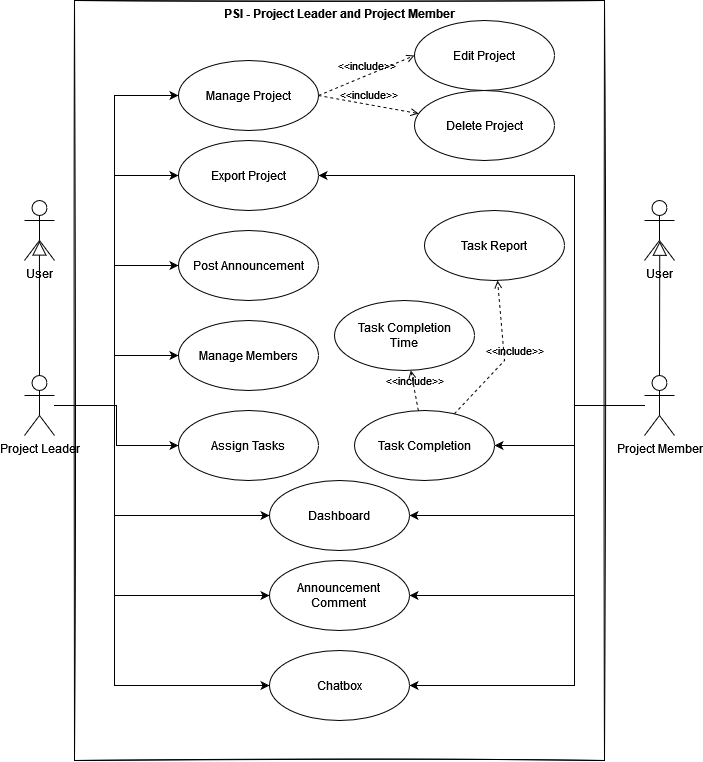

The diagram above was exported from draw.io. Its source (the exported page's mxGraphModel, read from the mxfile embedded in the PNG):
<mxGraphModel dx="388" dy="658" grid="1" gridSize="10" guides="1" tooltips="1" connect="1" arrows="1" fold="1" page="1" pageScale="1" pageWidth="827" pageHeight="1169" math="0" shadow="0">
  <root>
    <mxCell id="0" />
    <mxCell id="1" parent="0" />
    <mxCell id="POGhk0dLgYTSV-syUiXR-1" value="PSI - Project Leader and Project Member" style="shape=rect;html=1;verticalAlign=top;fontStyle=1;whiteSpace=wrap;align=center;shadow=0;sketch=1;" vertex="1" parent="1">
      <mxGeometry x="170" y="50" width="530" height="760" as="geometry" />
    </mxCell>
    <mxCell id="POGhk0dLgYTSV-syUiXR-2" value="User" style="shape=umlActor;html=1;verticalLabelPosition=bottom;verticalAlign=top;align=center;" vertex="1" parent="1">
      <mxGeometry x="120" y="250" width="30" height="60" as="geometry" />
    </mxCell>
    <mxCell id="POGhk0dLgYTSV-syUiXR-10" style="edgeStyle=orthogonalEdgeStyle;rounded=0;orthogonalLoop=1;jettySize=auto;html=1;entryX=0;entryY=0.5;entryDx=0;entryDy=0;" edge="1" parent="1" source="POGhk0dLgYTSV-syUiXR-3" target="POGhk0dLgYTSV-syUiXR-9">
      <mxGeometry relative="1" as="geometry">
        <Array as="points">
          <mxPoint x="210" y="455" />
          <mxPoint x="210" y="145" />
        </Array>
      </mxGeometry>
    </mxCell>
    <mxCell id="POGhk0dLgYTSV-syUiXR-19" style="edgeStyle=orthogonalEdgeStyle;rounded=0;orthogonalLoop=1;jettySize=auto;html=1;entryX=0;entryY=0.5;entryDx=0;entryDy=0;" edge="1" parent="1" source="POGhk0dLgYTSV-syUiXR-3" target="POGhk0dLgYTSV-syUiXR-18">
      <mxGeometry relative="1" as="geometry">
        <Array as="points">
          <mxPoint x="210" y="455" />
          <mxPoint x="210" y="225" />
        </Array>
      </mxGeometry>
    </mxCell>
    <mxCell id="POGhk0dLgYTSV-syUiXR-24" style="edgeStyle=orthogonalEdgeStyle;rounded=0;orthogonalLoop=1;jettySize=auto;html=1;entryX=0;entryY=0.5;entryDx=0;entryDy=0;" edge="1" parent="1" source="POGhk0dLgYTSV-syUiXR-3" target="POGhk0dLgYTSV-syUiXR-21">
      <mxGeometry relative="1" as="geometry">
        <Array as="points">
          <mxPoint x="210" y="455" />
          <mxPoint x="210" y="315" />
        </Array>
      </mxGeometry>
    </mxCell>
    <mxCell id="POGhk0dLgYTSV-syUiXR-26" style="edgeStyle=orthogonalEdgeStyle;rounded=0;orthogonalLoop=1;jettySize=auto;html=1;" edge="1" parent="1" source="POGhk0dLgYTSV-syUiXR-3" target="POGhk0dLgYTSV-syUiXR-25">
      <mxGeometry relative="1" as="geometry">
        <Array as="points">
          <mxPoint x="210" y="455" />
          <mxPoint x="210" y="405" />
        </Array>
      </mxGeometry>
    </mxCell>
    <mxCell id="POGhk0dLgYTSV-syUiXR-28" style="edgeStyle=orthogonalEdgeStyle;rounded=0;orthogonalLoop=1;jettySize=auto;html=1;" edge="1" parent="1" source="POGhk0dLgYTSV-syUiXR-3" target="POGhk0dLgYTSV-syUiXR-27">
      <mxGeometry relative="1" as="geometry" />
    </mxCell>
    <mxCell id="POGhk0dLgYTSV-syUiXR-33" style="edgeStyle=orthogonalEdgeStyle;rounded=0;orthogonalLoop=1;jettySize=auto;html=1;entryX=0;entryY=0.5;entryDx=0;entryDy=0;" edge="1" parent="1" source="POGhk0dLgYTSV-syUiXR-3" target="POGhk0dLgYTSV-syUiXR-31">
      <mxGeometry relative="1" as="geometry">
        <Array as="points">
          <mxPoint x="210" y="455" />
          <mxPoint x="210" y="565" />
        </Array>
      </mxGeometry>
    </mxCell>
    <mxCell id="POGhk0dLgYTSV-syUiXR-36" style="edgeStyle=orthogonalEdgeStyle;rounded=0;orthogonalLoop=1;jettySize=auto;html=1;entryX=0;entryY=0.5;entryDx=0;entryDy=0;" edge="1" parent="1" source="POGhk0dLgYTSV-syUiXR-3" target="POGhk0dLgYTSV-syUiXR-35">
      <mxGeometry relative="1" as="geometry">
        <Array as="points">
          <mxPoint x="210" y="455" />
          <mxPoint x="210" y="645" />
        </Array>
      </mxGeometry>
    </mxCell>
    <mxCell id="POGhk0dLgYTSV-syUiXR-39" style="edgeStyle=orthogonalEdgeStyle;rounded=0;orthogonalLoop=1;jettySize=auto;html=1;entryX=0;entryY=0.5;entryDx=0;entryDy=0;" edge="1" parent="1" source="POGhk0dLgYTSV-syUiXR-3" target="POGhk0dLgYTSV-syUiXR-38">
      <mxGeometry relative="1" as="geometry">
        <Array as="points">
          <mxPoint x="210" y="455" />
          <mxPoint x="210" y="735" />
        </Array>
      </mxGeometry>
    </mxCell>
    <mxCell id="POGhk0dLgYTSV-syUiXR-3" value="Project Leader" style="shape=umlActor;html=1;verticalLabelPosition=bottom;verticalAlign=top;align=center;" vertex="1" parent="1">
      <mxGeometry x="120" y="425" width="30" height="60" as="geometry" />
    </mxCell>
    <mxCell id="POGhk0dLgYTSV-syUiXR-4" value="" style="edgeStyle=none;html=1;endArrow=block;endFill=0;endSize=12;verticalAlign=bottom;rounded=0;exitX=0.5;exitY=0;exitDx=0;exitDy=0;exitPerimeter=0;entryX=0.498;entryY=0.675;entryDx=0;entryDy=0;entryPerimeter=0;" edge="1" parent="1" source="POGhk0dLgYTSV-syUiXR-3" target="POGhk0dLgYTSV-syUiXR-2">
      <mxGeometry width="160" relative="1" as="geometry">
        <mxPoint x="330" y="400" as="sourcePoint" />
        <mxPoint x="125" y="240" as="targetPoint" />
      </mxGeometry>
    </mxCell>
    <mxCell id="POGhk0dLgYTSV-syUiXR-5" value="User" style="shape=umlActor;html=1;verticalLabelPosition=bottom;verticalAlign=top;align=center;" vertex="1" parent="1">
      <mxGeometry x="740" y="250" width="30" height="60" as="geometry" />
    </mxCell>
    <mxCell id="POGhk0dLgYTSV-syUiXR-20" style="edgeStyle=orthogonalEdgeStyle;rounded=0;orthogonalLoop=1;jettySize=auto;html=1;entryX=1;entryY=0.5;entryDx=0;entryDy=0;" edge="1" parent="1" source="POGhk0dLgYTSV-syUiXR-6" target="POGhk0dLgYTSV-syUiXR-18">
      <mxGeometry relative="1" as="geometry">
        <Array as="points">
          <mxPoint x="670" y="455" />
          <mxPoint x="670" y="225" />
        </Array>
      </mxGeometry>
    </mxCell>
    <mxCell id="POGhk0dLgYTSV-syUiXR-30" style="edgeStyle=orthogonalEdgeStyle;rounded=0;orthogonalLoop=1;jettySize=auto;html=1;" edge="1" parent="1" source="POGhk0dLgYTSV-syUiXR-6" target="POGhk0dLgYTSV-syUiXR-29">
      <mxGeometry relative="1" as="geometry">
        <Array as="points">
          <mxPoint x="670" y="455" />
          <mxPoint x="670" y="495" />
        </Array>
      </mxGeometry>
    </mxCell>
    <mxCell id="POGhk0dLgYTSV-syUiXR-34" style="edgeStyle=orthogonalEdgeStyle;rounded=0;orthogonalLoop=1;jettySize=auto;html=1;entryX=1;entryY=0.5;entryDx=0;entryDy=0;" edge="1" parent="1" source="POGhk0dLgYTSV-syUiXR-6" target="POGhk0dLgYTSV-syUiXR-31">
      <mxGeometry relative="1" as="geometry">
        <Array as="points">
          <mxPoint x="670" y="455" />
          <mxPoint x="670" y="565" />
        </Array>
      </mxGeometry>
    </mxCell>
    <mxCell id="POGhk0dLgYTSV-syUiXR-37" style="edgeStyle=orthogonalEdgeStyle;rounded=0;orthogonalLoop=1;jettySize=auto;html=1;entryX=1;entryY=0.5;entryDx=0;entryDy=0;" edge="1" parent="1" source="POGhk0dLgYTSV-syUiXR-6" target="POGhk0dLgYTSV-syUiXR-35">
      <mxGeometry relative="1" as="geometry">
        <Array as="points">
          <mxPoint x="670" y="455" />
          <mxPoint x="670" y="645" />
        </Array>
      </mxGeometry>
    </mxCell>
    <mxCell id="POGhk0dLgYTSV-syUiXR-43" style="edgeStyle=orthogonalEdgeStyle;rounded=0;orthogonalLoop=1;jettySize=auto;html=1;entryX=1;entryY=0.5;entryDx=0;entryDy=0;" edge="1" parent="1" source="POGhk0dLgYTSV-syUiXR-6" target="POGhk0dLgYTSV-syUiXR-38">
      <mxGeometry relative="1" as="geometry">
        <Array as="points">
          <mxPoint x="670" y="455" />
          <mxPoint x="670" y="735" />
        </Array>
      </mxGeometry>
    </mxCell>
    <mxCell id="POGhk0dLgYTSV-syUiXR-6" value="&lt;div&gt;Project Member&lt;/div&gt;&lt;div&gt;&lt;br&gt;&lt;/div&gt;" style="shape=umlActor;html=1;verticalLabelPosition=bottom;verticalAlign=top;align=center;" vertex="1" parent="1">
      <mxGeometry x="740" y="425" width="30" height="60" as="geometry" />
    </mxCell>
    <mxCell id="POGhk0dLgYTSV-syUiXR-7" value="" style="edgeStyle=none;html=1;endArrow=block;endFill=0;endSize=12;verticalAlign=bottom;rounded=0;exitX=0.5;exitY=0;exitDx=0;exitDy=0;exitPerimeter=0;entryX=0.509;entryY=0.679;entryDx=0;entryDy=0;entryPerimeter=0;" edge="1" parent="1" source="POGhk0dLgYTSV-syUiXR-6" target="POGhk0dLgYTSV-syUiXR-5">
      <mxGeometry width="160" relative="1" as="geometry">
        <mxPoint x="720.06" y="340" as="sourcePoint" />
        <mxPoint x="720" y="230.5" as="targetPoint" />
      </mxGeometry>
    </mxCell>
    <mxCell id="POGhk0dLgYTSV-syUiXR-9" value="Manage Project" style="ellipse;whiteSpace=wrap;html=1;" vertex="1" parent="1">
      <mxGeometry x="274" y="110" width="140" height="70" as="geometry" />
    </mxCell>
    <mxCell id="POGhk0dLgYTSV-syUiXR-12" value="Edit Project" style="ellipse;whiteSpace=wrap;html=1;" vertex="1" parent="1">
      <mxGeometry x="510" y="70" width="140" height="70" as="geometry" />
    </mxCell>
    <mxCell id="POGhk0dLgYTSV-syUiXR-13" value="Delete Project" style="ellipse;whiteSpace=wrap;html=1;" vertex="1" parent="1">
      <mxGeometry x="510" y="140" width="140" height="70" as="geometry" />
    </mxCell>
    <mxCell id="POGhk0dLgYTSV-syUiXR-16" value="&amp;lt;&amp;lt;include&amp;gt;&amp;gt;" style="edgeStyle=none;html=1;endArrow=open;verticalAlign=bottom;dashed=1;labelBackgroundColor=none;rounded=0;exitX=1;exitY=0.5;exitDx=0;exitDy=0;" edge="1" parent="1" source="POGhk0dLgYTSV-syUiXR-9" target="POGhk0dLgYTSV-syUiXR-13">
      <mxGeometry width="160" relative="1" as="geometry">
        <mxPoint x="423.9999999999968" y="155" as="sourcePoint" />
        <mxPoint x="570" y="300" as="targetPoint" />
      </mxGeometry>
    </mxCell>
    <mxCell id="POGhk0dLgYTSV-syUiXR-17" value="&amp;lt;&amp;lt;include&amp;gt;&amp;gt;" style="edgeStyle=none;html=1;endArrow=open;verticalAlign=bottom;dashed=1;labelBackgroundColor=none;rounded=0;exitX=1;exitY=0.5;exitDx=0;exitDy=0;entryX=0;entryY=0.5;entryDx=0;entryDy=0;" edge="1" parent="1" source="POGhk0dLgYTSV-syUiXR-9" target="POGhk0dLgYTSV-syUiXR-12">
      <mxGeometry width="160" relative="1" as="geometry">
        <mxPoint x="423.9999999999968" y="155" as="sourcePoint" />
        <mxPoint x="524.1759155577176" y="173.09212542752675" as="targetPoint" />
      </mxGeometry>
    </mxCell>
    <mxCell id="POGhk0dLgYTSV-syUiXR-18" value="Export Project" style="ellipse;whiteSpace=wrap;html=1;" vertex="1" parent="1">
      <mxGeometry x="274" y="190" width="140" height="70" as="geometry" />
    </mxCell>
    <mxCell id="POGhk0dLgYTSV-syUiXR-21" value="Post Announcement" style="ellipse;whiteSpace=wrap;html=1;" vertex="1" parent="1">
      <mxGeometry x="274" y="280" width="140" height="70" as="geometry" />
    </mxCell>
    <mxCell id="POGhk0dLgYTSV-syUiXR-25" value="Manage Members" style="ellipse;whiteSpace=wrap;html=1;" vertex="1" parent="1">
      <mxGeometry x="274" y="370" width="140" height="70" as="geometry" />
    </mxCell>
    <mxCell id="POGhk0dLgYTSV-syUiXR-27" value="Assign Tasks" style="ellipse;whiteSpace=wrap;html=1;" vertex="1" parent="1">
      <mxGeometry x="274" y="460" width="140" height="70" as="geometry" />
    </mxCell>
    <mxCell id="POGhk0dLgYTSV-syUiXR-29" value="Task Completion" style="ellipse;whiteSpace=wrap;html=1;" vertex="1" parent="1">
      <mxGeometry x="450" y="460" width="140" height="70" as="geometry" />
    </mxCell>
    <mxCell id="POGhk0dLgYTSV-syUiXR-31" value="Dashboard" style="ellipse;whiteSpace=wrap;html=1;" vertex="1" parent="1">
      <mxGeometry x="365" y="530" width="140" height="70" as="geometry" />
    </mxCell>
    <mxCell id="POGhk0dLgYTSV-syUiXR-35" value="&lt;div&gt;Announcement &lt;br&gt;&lt;/div&gt;&lt;div&gt;Comment&lt;br&gt;&lt;/div&gt;" style="ellipse;whiteSpace=wrap;html=1;" vertex="1" parent="1">
      <mxGeometry x="365" y="610" width="140" height="70" as="geometry" />
    </mxCell>
    <mxCell id="POGhk0dLgYTSV-syUiXR-38" value="Chatbox" style="ellipse;whiteSpace=wrap;html=1;" vertex="1" parent="1">
      <mxGeometry x="365" y="700" width="140" height="70" as="geometry" />
    </mxCell>
    <mxCell id="POGhk0dLgYTSV-syUiXR-44" value="&lt;div&gt;Task Completion&lt;/div&gt;&lt;div&gt;Time &lt;br&gt;&lt;/div&gt;" style="ellipse;whiteSpace=wrap;html=1;" vertex="1" parent="1">
      <mxGeometry x="430" y="350" width="140" height="70" as="geometry" />
    </mxCell>
    <mxCell id="POGhk0dLgYTSV-syUiXR-45" value="&amp;lt;&amp;lt;include&amp;gt;&amp;gt;" style="edgeStyle=none;html=1;endArrow=open;verticalAlign=bottom;dashed=1;labelBackgroundColor=none;rounded=0;" edge="1" parent="1" source="POGhk0dLgYTSV-syUiXR-29" target="POGhk0dLgYTSV-syUiXR-44">
      <mxGeometry width="160" relative="1" as="geometry">
        <mxPoint x="340" y="480" as="sourcePoint" />
        <mxPoint x="500" y="480" as="targetPoint" />
      </mxGeometry>
    </mxCell>
    <mxCell id="POGhk0dLgYTSV-syUiXR-46" value="Task Report" style="ellipse;whiteSpace=wrap;html=1;" vertex="1" parent="1">
      <mxGeometry x="520" y="260" width="140" height="70" as="geometry" />
    </mxCell>
    <mxCell id="POGhk0dLgYTSV-syUiXR-48" value="&amp;lt;&amp;lt;include&amp;gt;&amp;gt;" style="edgeStyle=none;html=1;endArrow=open;verticalAlign=bottom;dashed=1;labelBackgroundColor=none;rounded=0;" edge="1" parent="1" source="POGhk0dLgYTSV-syUiXR-29" target="POGhk0dLgYTSV-syUiXR-46">
      <mxGeometry x="-0.0462" y="-10" width="160" relative="1" as="geometry">
        <mxPoint x="523.8022146801165" y="470.1374575756563" as="sourcePoint" />
        <mxPoint x="516.3375022229764" y="429.8562622263703" as="targetPoint" />
        <Array as="points">
          <mxPoint x="600" y="410" />
        </Array>
        <mxPoint y="1" as="offset" />
      </mxGeometry>
    </mxCell>
  </root>
</mxGraphModel>